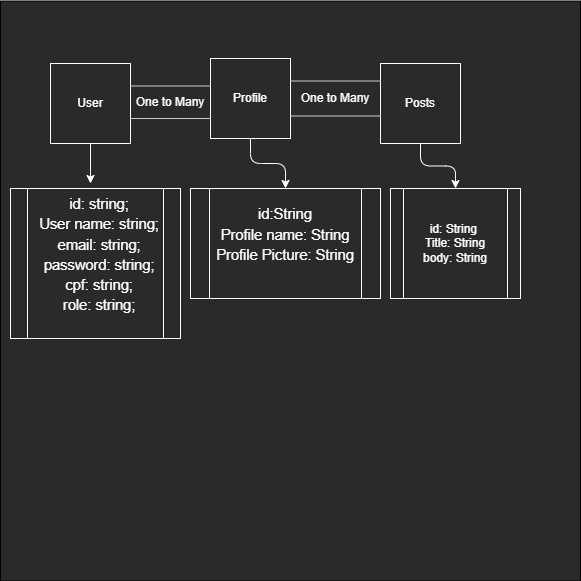

The diagram above was exported from draw.io. Its source (the exported page's mxGraphModel, read from the mxfile embedded in the PNG):
<mxGraphModel dx="577" dy="312" grid="1" gridSize="10" guides="1" tooltips="1" connect="1" arrows="1" fold="1" page="1" pageScale="1" pageWidth="827" pageHeight="1169" math="0" shadow="0">
  <root>
    <mxCell id="0" />
    <mxCell id="1" parent="0" />
    <mxCell id="29" value="" style="whiteSpace=wrap;html=1;aspect=fixed;labelBackgroundColor=none;fontFamily=Helvetica;fillColor=#2A2A2A;" vertex="1" parent="1">
      <mxGeometry x="30" y="62.5" width="580" height="580" as="geometry" />
    </mxCell>
    <mxCell id="15" value="" style="edgeStyle=none;html=1;labelBackgroundColor=none;align=center;fontFamily=Helvetica;fontColor=#FFFFFF;strokeColor=#FFFFFF;" parent="1" edge="1">
      <mxGeometry relative="1" as="geometry">
        <mxPoint x="120" y="245" as="targetPoint" />
        <mxPoint x="120" y="200" as="sourcePoint" />
      </mxGeometry>
    </mxCell>
    <mxCell id="25" value="" style="edgeStyle=orthogonalEdgeStyle;html=1;fontColor=#FFFFFF;labelBackgroundColor=none;align=center;fontFamily=Helvetica;strokeColor=#FFFFFF;" edge="1" parent="1" source="5" target="16">
      <mxGeometry relative="1" as="geometry" />
    </mxCell>
    <mxCell id="5" value="Profile" style="whiteSpace=wrap;html=1;aspect=fixed;labelBackgroundColor=none;align=center;fontFamily=Helvetica;fillColor=#2A2A2A;strokeColor=#FFFFFF;fontColor=#FFFFFF;" parent="1" vertex="1">
      <mxGeometry x="240" y="120" width="80" height="80" as="geometry" />
    </mxCell>
    <mxCell id="26" value="" style="edgeStyle=orthogonalEdgeStyle;html=1;fontColor=#FFFFFF;labelBackgroundColor=none;align=center;fontFamily=Helvetica;strokeColor=#FFFFFF;" edge="1" parent="1" source="10" target="19">
      <mxGeometry relative="1" as="geometry" />
    </mxCell>
    <mxCell id="10" value="Posts" style="whiteSpace=wrap;html=1;aspect=fixed;labelBackgroundColor=none;align=center;fontFamily=Helvetica;fillColor=#2A2A2A;strokeColor=#FFFFFF;fontColor=#FFFFFF;" parent="1" vertex="1">
      <mxGeometry x="410" y="125" width="80" height="80" as="geometry" />
    </mxCell>
    <mxCell id="11" value="One to Many" style="shape=partialRectangle;whiteSpace=wrap;html=1;left=0;right=0;labelBackgroundColor=none;align=center;fontFamily=Helvetica;fillColor=none;strokeColor=#CCCCCC;fontColor=#FFFFFF;" parent="1" vertex="1">
      <mxGeometry x="320" y="142.5" width="90" height="35" as="geometry" />
    </mxCell>
    <mxCell id="14" value="&lt;span id=&quot;docs-internal-guid-df282f5a-7fff-cb5b-8f41-3b00759840ae&quot;&gt;&lt;p dir=&quot;ltr&quot; style=&quot;line-height: 1.38 ; margin-top: 0pt ; margin-bottom: 0pt&quot;&gt;&lt;span style=&quot;font-size: 11pt; vertical-align: baseline;&quot;&gt;&amp;nbsp;&amp;nbsp;id: string;&lt;/span&gt;&lt;/p&gt;&lt;p dir=&quot;ltr&quot; style=&quot;line-height: 1.38 ; margin-top: 0pt ; margin-bottom: 0pt&quot;&gt;&lt;span style=&quot;font-size: 11pt; vertical-align: baseline;&quot;&gt;&amp;nbsp; User name: string;&lt;/span&gt;&lt;/p&gt;&lt;p dir=&quot;ltr&quot; style=&quot;line-height: 1.38 ; margin-top: 0pt ; margin-bottom: 0pt&quot;&gt;&lt;span style=&quot;font-size: 11pt; vertical-align: baseline;&quot;&gt;&amp;nbsp;&amp;nbsp;email: string;&lt;/span&gt;&lt;/p&gt;&lt;p dir=&quot;ltr&quot; style=&quot;line-height: 1.38 ; margin-top: 0pt ; margin-bottom: 0pt&quot;&gt;&lt;span style=&quot;font-size: 11pt; vertical-align: baseline;&quot;&gt;&amp;nbsp;&amp;nbsp;password: string;&lt;/span&gt;&lt;/p&gt;&lt;p dir=&quot;ltr&quot; style=&quot;line-height: 1.38 ; margin-top: 0pt ; margin-bottom: 0pt&quot;&gt;&lt;span style=&quot;font-size: 11pt; vertical-align: baseline;&quot;&gt;&amp;nbsp;&amp;nbsp;cpf: string;&lt;/span&gt;&lt;/p&gt;&lt;p dir=&quot;ltr&quot; style=&quot;line-height: 1.38 ; margin-top: 0pt ; margin-bottom: 0pt&quot;&gt;&lt;span style=&quot;font-size: 11pt; vertical-align: baseline;&quot;&gt;&amp;nbsp;&amp;nbsp;role: string;&lt;/span&gt;&lt;/p&gt;&lt;div&gt;&lt;span style=&quot;font-size: 11pt; vertical-align: baseline;&quot;&gt;&lt;br&gt;&lt;/span&gt;&lt;/div&gt;&lt;/span&gt;" style="shape=process;whiteSpace=wrap;html=1;backgroundOutline=1;labelBackgroundColor=none;align=center;fontFamily=Helvetica;fillColor=#2A2A2A;strokeColor=#FFFFFF;fontColor=#FFFFFF;" parent="1" vertex="1">
      <mxGeometry x="40" y="250" width="170" height="150" as="geometry" />
    </mxCell>
    <mxCell id="16" value="&lt;span id=&quot;docs-internal-guid-a3b46b1f-7fff-5929-f7e5-c24bb7a05511&quot;&gt;&lt;p dir=&quot;ltr&quot; style=&quot;line-height: 1.38 ; margin-top: 0pt ; margin-bottom: 0pt&quot;&gt;&lt;span style=&quot;font-size: 11pt; vertical-align: baseline;&quot;&gt;id:String&lt;/span&gt;&lt;/p&gt;&lt;p dir=&quot;ltr&quot; style=&quot;line-height: 1.38 ; margin-top: 0pt ; margin-bottom: 0pt&quot;&gt;&lt;span style=&quot;font-size: 11pt; vertical-align: baseline;&quot;&gt;Profile name: String&lt;/span&gt;&lt;/p&gt;&lt;p dir=&quot;ltr&quot; style=&quot;line-height: 1.38 ; margin-top: 0pt ; margin-bottom: 0pt&quot;&gt;&lt;span style=&quot;font-size: 11pt; vertical-align: baseline;&quot;&gt;Profile Picture: String&lt;/span&gt;&lt;/p&gt;&lt;div&gt;&lt;span style=&quot;font-size: 11pt; vertical-align: baseline;&quot;&gt;&lt;br&gt;&lt;/span&gt;&lt;/div&gt;&lt;/span&gt;" style="shape=process;whiteSpace=wrap;html=1;backgroundOutline=1;align=center;labelBackgroundColor=none;fontFamily=Helvetica;fillColor=#2A2A2A;strokeColor=#FFFFFF;fontColor=#FFFFFF;" parent="1" vertex="1">
      <mxGeometry x="220" y="250" width="190" height="110" as="geometry" />
    </mxCell>
    <mxCell id="19" value="id: String&amp;nbsp;&lt;br&gt;Title: String&lt;br&gt;body: String" style="shape=process;whiteSpace=wrap;html=1;backgroundOutline=1;labelBackgroundColor=none;align=center;fontFamily=Helvetica;fillColor=#2A2A2A;strokeColor=#FFFFFF;fontColor=#FFFFFF;" vertex="1" parent="1">
      <mxGeometry x="420" y="250" width="130" height="110" as="geometry" />
    </mxCell>
    <mxCell id="32" value="User" style="whiteSpace=wrap;html=1;aspect=fixed;labelBackgroundColor=none;align=center;fontFamily=Helvetica;fillColor=#2A2A2A;strokeColor=#FFFFFF;fontColor=#FFFFFF;" vertex="1" parent="1">
      <mxGeometry x="80" y="125" width="80" height="80" as="geometry" />
    </mxCell>
    <mxCell id="34" value="One to Many" style="shape=partialRectangle;whiteSpace=wrap;html=1;left=0;right=0;labelBackgroundColor=none;align=center;fontFamily=Helvetica;fillColor=none;strokeColor=#CCCCCC;fontColor=#FFFFFF;" vertex="1" parent="1">
      <mxGeometry x="160" y="147.5" width="80" height="32.5" as="geometry" />
    </mxCell>
  </root>
</mxGraphModel>